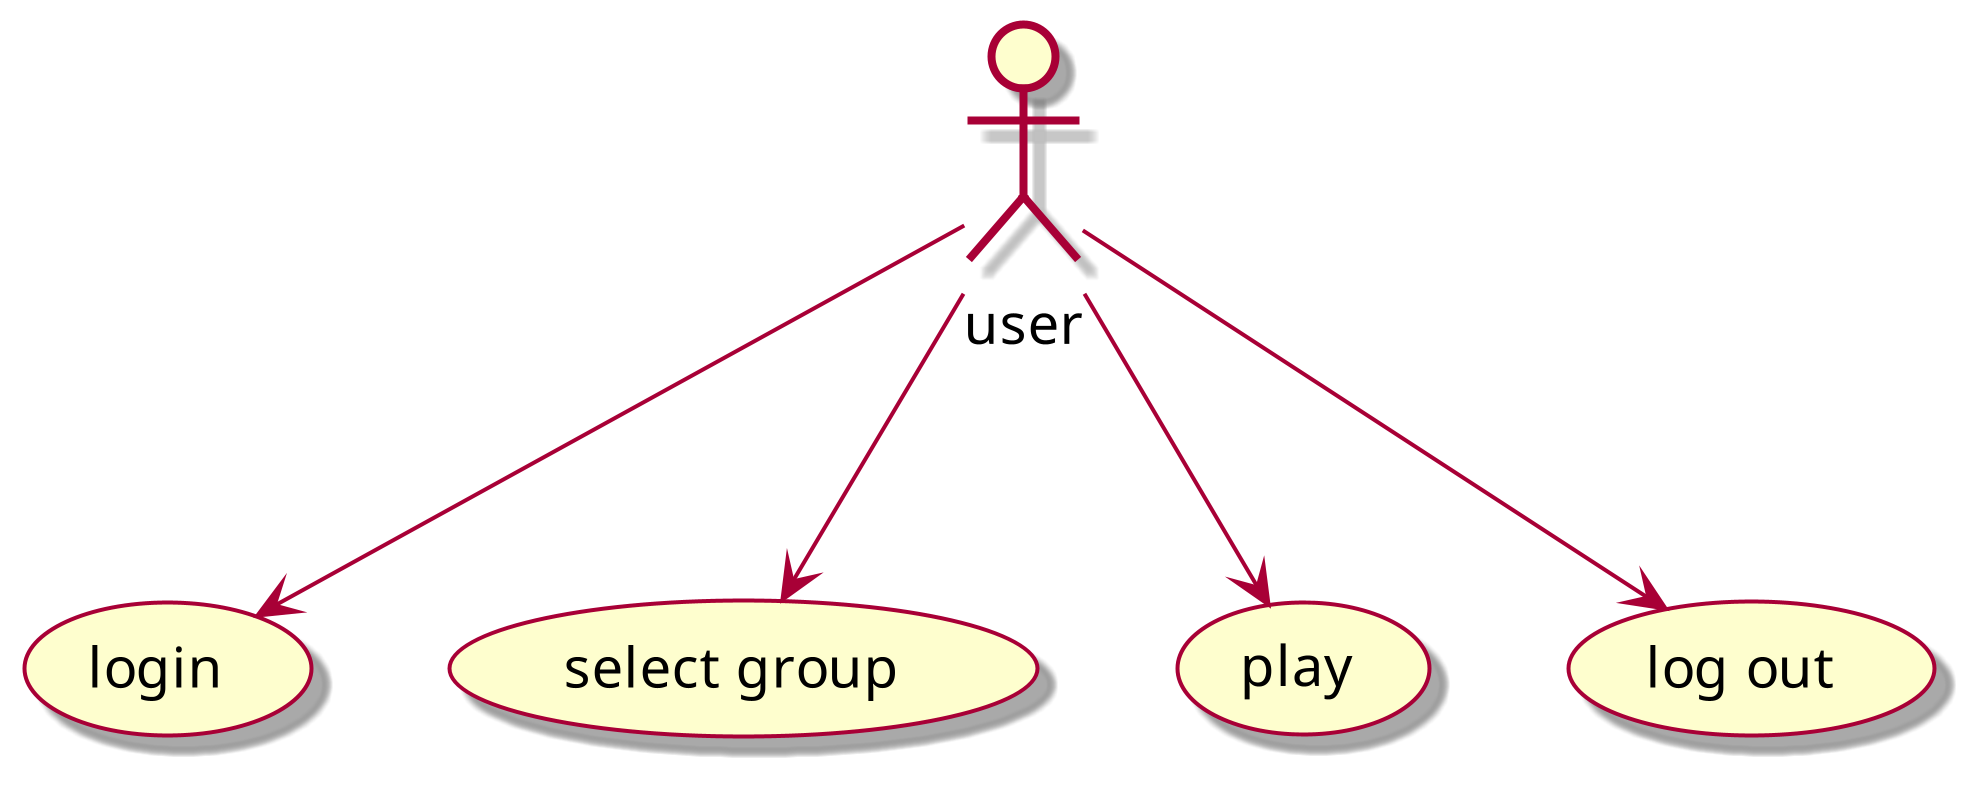

The diagram above was rendered by PlantUML. Its source (embedded in the PNG):
@startuml
skin rose
scale 4
:user: --> (login)
:user: --> (select group)
:user: --> (play)
:user: --> (log out)
@enduml